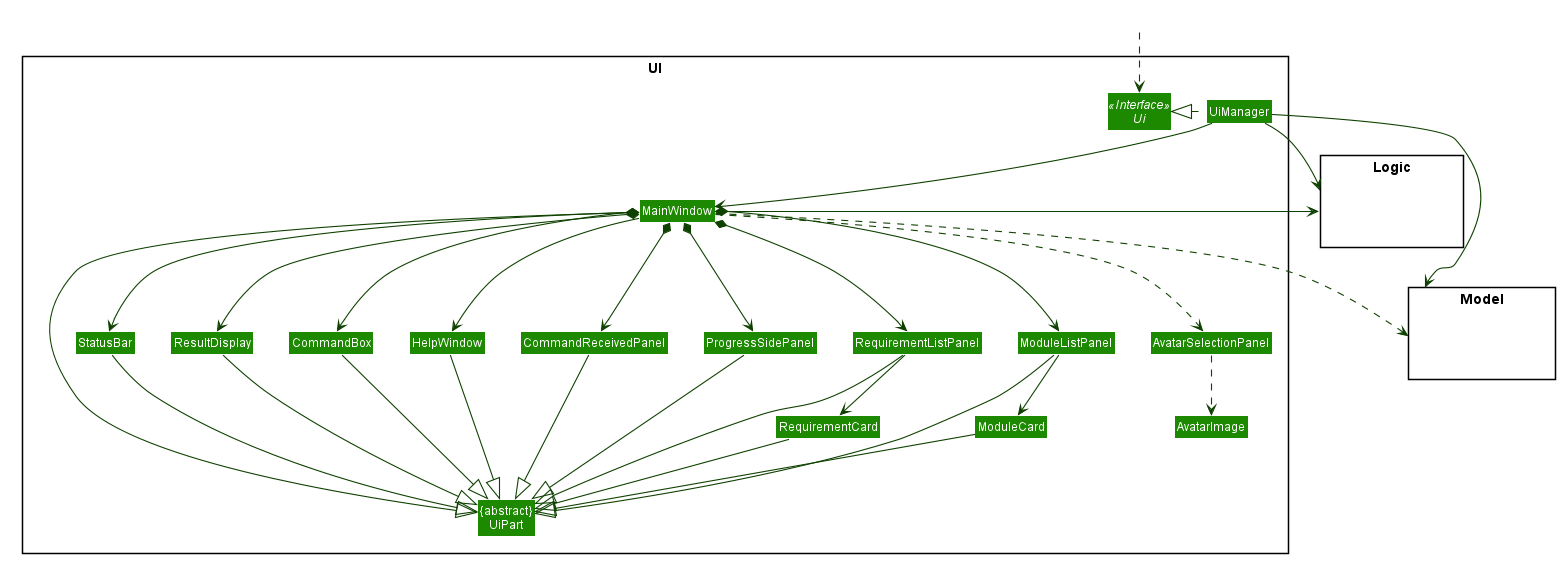

The diagram above was rendered by PlantUML. Its source (embedded in the PNG):
@startuml









skinparam BackgroundColor #FFFFFFF

skinparam Shadowing false

skinparam Class {
    FontColor #FFFFFF
    BorderThickness 1
    BorderColor #FFFFFF
    StereotypeFontColor #FFFFFF
    FontName Arial
}

skinparam Actor {
    BorderColor #000000
    Color #000000
    FontName Arial
}

skinparam Sequence {
    MessageAlign center
    BoxFontSize 15
    BoxPadding 0
    BoxFontColor #FFFFFF
    FontName Arial
}

skinparam Participant {
    FontColor #FFFFFFF
    Padding 20
}

skinparam MinClassWidth 50
skinparam ParticipantPadding 10
skinparam Shadowing false
skinparam DefaultTextAlignment center
skinparam packageStyle Rectangle

hide footbox
hide members
hide circle
skinparam arrowThickness 1.1
skinparam arrowColor #0E4100
skinparam classBackgroundColor #1D8900

package UI <<Rectangle>>{
Interface Ui <<Interface>>
Class "{abstract}\nUiPart" as UiPart
Class UiManager
Class MainWindow
Class HelpWindow
Class ResultDisplay
Class CommandReceivedPanel
Class ProgressSidePanel
Class RequirementListPanel
Class StatusBar
Class CommandBox
Class ModuleCard
Class AvatarImage
Class ModuleListPanel
Class RequirementCard
Class AvatarSelectionPanel
}

package Model <<Rectangle>> {
Class HiddenModel #FFFFFF
}

package Logic <<Rectangle>> {
Class HiddenLogic #FFFFFF
}

Class HiddenOutside #FFFFFF
HiddenOutside ..> Ui

UiManager .left.|> Ui
UiManager -down-> MainWindow
MainWindow --> HelpWindow
MainWindow *-down-> CommandBox
MainWindow *-down-> ResultDisplay
MainWindow *-down-> StatusBar
MainWindow *-down-> ProgressSidePanel
MainWindow *-down-> CommandReceivedPanel
MainWindow *-down-> RequirementListPanel
MainWindow *-down-> ModuleListPanel

ModuleListPanel -down-> ModuleCard
RequirementListPanel -down-> RequirementCard
AvatarSelectionPanel ..> AvatarImage

MainWindow -left-|> UiPart

ResultDisplay --|> UiPart
CommandBox --|> UiPart
ModuleListPanel --|> UiPart
ModuleCard --|> UiPart
StatusBar --|> UiPart
HelpWindow -down-|> UiPart
CommandReceivedPanel --|> UiPart
ProgressSidePanel --|> UiPart
RequirementListPanel --|> UiPart
RequirementCard --|> UiPart

UiManager -right-> Logic
UiManager -left-> Model
MainWindow ..> Model
MainWindow ..> AvatarSelectionPanel
MainWindow -left-> Logic

ProgressSidePanel -[hidden]left- CommandReceivedPanel
CommandReceivedPanel -[hidden]left- HelpWindow
HelpWindow -[hidden]left- CommandBox
CommandBox -[hidden]left- ResultDisplay
ResultDisplay -[hidden]left- StatusBar

MainWindow -[hidden]-|> UiPart
@enduml